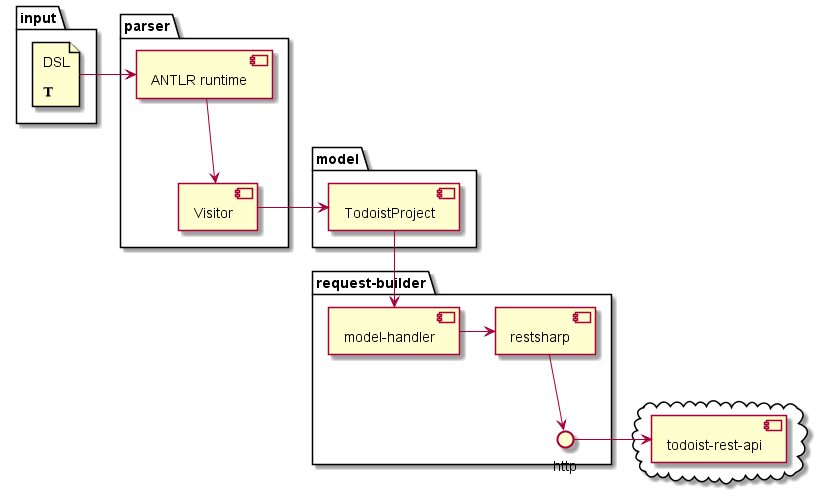

The diagram above was rendered by PlantUML. Its source (embedded in the PNG):
@startuml

package "input" {
  file DSL [
    DSL

    <&text>
  ]
}

package "parser" {
  [ANTLR runtime]
  [Visitor]
}

package "model" {
  [TodoistProject]
}

package "request-builder" {
  [model-handler]
  [restsharp] --> http
}

cloud {
  [todoist-rest-api]
}

DSL -> [ANTLR runtime]
[ANTLR runtime] --> [Visitor]
[Visitor] -> [TodoistProject]
[TodoistProject] --> [model-handler]
[model-handler] -> [restsharp]
http -> [todoist-rest-api]

@enduml